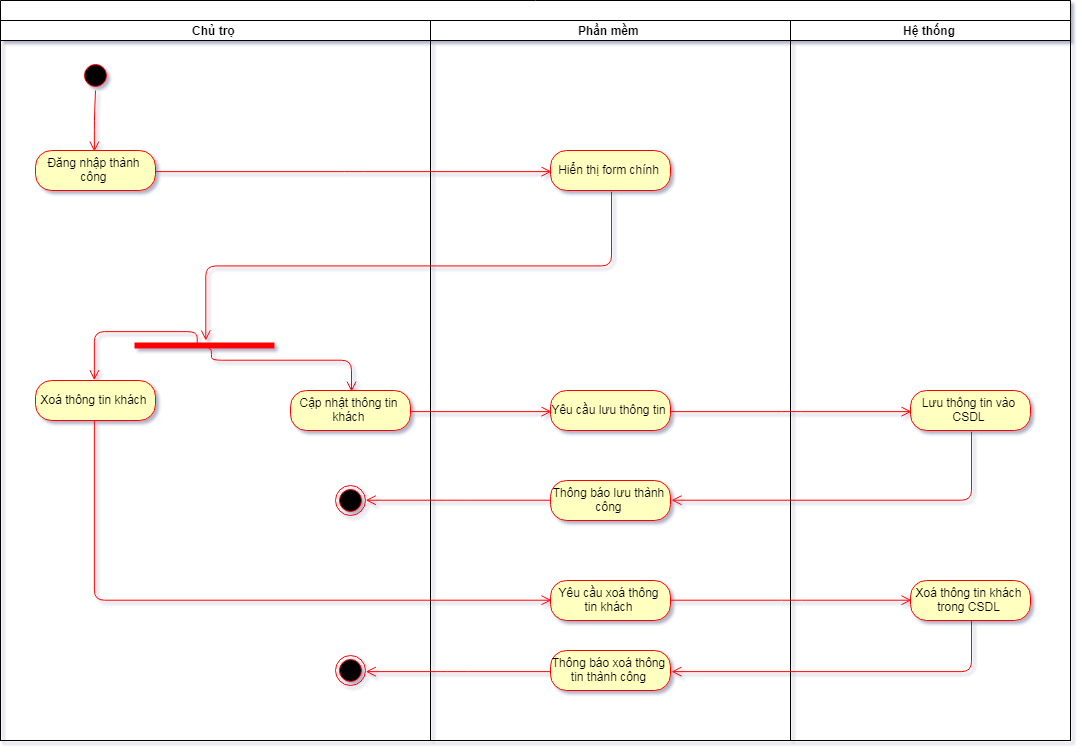

The diagram above was exported from draw.io. Its source (the exported page's mxGraphModel, read from the mxfile embedded in the PNG):
<mxGraphModel dx="2149" dy="1546" grid="1" gridSize="10" guides="1" tooltips="1" connect="1" arrows="1" fold="1" page="1" pageScale="1" pageWidth="827" pageHeight="1169" math="0" shadow="1">
  <root>
    <mxCell id="0" />
    <mxCell id="1" parent="0" />
    <mxCell id="2" value="" style="swimlane;html=1;childLayout=stackLayout;resizeParent=1;resizeParentMax=0;startSize=20;" vertex="1" parent="1">
      <mxGeometry x="20" y="20" width="1070" height="740" as="geometry" />
    </mxCell>
    <mxCell id="3" value="Chủ trọ" style="swimlane;html=1;startSize=20;" vertex="1" parent="2">
      <mxGeometry y="20" width="430" height="720" as="geometry" />
    </mxCell>
    <mxCell id="4" value="" style="ellipse;html=1;shape=startState;fillColor=#000000;strokeColor=#ff0000;" vertex="1" parent="3">
      <mxGeometry x="80" y="40" width="30" height="30" as="geometry" />
    </mxCell>
    <mxCell id="5" value="" style="edgeStyle=orthogonalEdgeStyle;html=1;verticalAlign=bottom;endArrow=open;endSize=8;strokeColor=#ff0000;entryX=0.5;entryY=0;entryDx=0;entryDy=0;" edge="1" parent="3" source="4" target="6">
      <mxGeometry relative="1" as="geometry">
        <mxPoint x="95" y="130" as="targetPoint" />
      </mxGeometry>
    </mxCell>
    <mxCell id="6" value="Đăng nhập thành công" style="rounded=1;whiteSpace=wrap;html=1;arcSize=40;fontColor=#000000;fillColor=#ffffc0;strokeColor=#ff0000;" vertex="1" parent="3">
      <mxGeometry x="35" y="130" width="120" height="40" as="geometry" />
    </mxCell>
    <mxCell id="7" value="" style="shape=line;html=1;strokeWidth=6;strokeColor=#ff0000;" vertex="1" parent="3">
      <mxGeometry x="134" y="320" width="140" height="10" as="geometry" />
    </mxCell>
    <mxCell id="8" value="Xoá thông tin khách" style="rounded=1;whiteSpace=wrap;html=1;arcSize=40;fontColor=#000000;fillColor=#ffffc0;strokeColor=#ff0000;" vertex="1" parent="3">
      <mxGeometry x="35" y="360" width="120" height="40" as="geometry" />
    </mxCell>
    <mxCell id="9" value="" style="html=1;verticalAlign=bottom;endArrow=open;endSize=8;strokeColor=#ff0000;entryX=0.5;entryY=0;entryDx=0;entryDy=0;edgeStyle=orthogonalEdgeStyle;exitX=0.445;exitY=0.233;exitDx=0;exitDy=0;exitPerimeter=0;" edge="1" parent="3" source="7" target="8">
      <mxGeometry relative="1" as="geometry">
        <mxPoint x="203" y="370" as="targetPoint" />
        <mxPoint x="203" y="323" as="sourcePoint" />
      </mxGeometry>
    </mxCell>
    <mxCell id="10" value="Cập nhật thông tin khách" style="rounded=1;whiteSpace=wrap;html=1;arcSize=40;fontColor=#000000;fillColor=#ffffc0;strokeColor=#ff0000;" vertex="1" parent="3">
      <mxGeometry x="290" y="370" width="120" height="40" as="geometry" />
    </mxCell>
    <mxCell id="11" value="" style="edgeStyle=orthogonalEdgeStyle;html=1;verticalAlign=bottom;endArrow=open;endSize=8;strokeColor=#ff0000;entryX=0.5;entryY=0;entryDx=0;entryDy=0;exitX=0.529;exitY=0.7;exitDx=0;exitDy=0;exitPerimeter=0;" edge="1" parent="3" source="7" target="10">
      <mxGeometry relative="1" as="geometry">
        <mxPoint x="308" y="360" as="targetPoint" />
        <mxPoint x="242" y="324" as="sourcePoint" />
        <Array as="points">
          <mxPoint x="210" y="327" />
          <mxPoint x="210" y="339" />
          <mxPoint x="350" y="339" />
        </Array>
      </mxGeometry>
    </mxCell>
    <mxCell id="12" value="" style="ellipse;html=1;shape=endState;fillColor=#000000;strokeColor=#ff0000;" vertex="1" parent="3">
      <mxGeometry x="335" y="465" width="30" height="30" as="geometry" />
    </mxCell>
    <mxCell id="13" value="" style="ellipse;html=1;shape=endState;fillColor=#000000;strokeColor=#ff0000;" vertex="1" parent="3">
      <mxGeometry x="335" y="635" width="30" height="30" as="geometry" />
    </mxCell>
    <mxCell id="14" value="Phần mềm" style="swimlane;html=1;startSize=20;" vertex="1" parent="2">
      <mxGeometry x="430" y="20" width="360" height="720" as="geometry" />
    </mxCell>
    <mxCell id="15" value="Hiển thị form chính" style="rounded=1;whiteSpace=wrap;html=1;arcSize=40;fontColor=#000000;fillColor=#ffffc0;strokeColor=#ff0000;" vertex="1" parent="14">
      <mxGeometry x="120" y="130" width="120" height="40" as="geometry" />
    </mxCell>
    <mxCell id="16" value="Yêu cầu lưu thông tin" style="rounded=1;whiteSpace=wrap;html=1;arcSize=40;fontColor=#000000;fillColor=#ffffc0;strokeColor=#ff0000;" vertex="1" parent="14">
      <mxGeometry x="120" y="370" width="120" height="40" as="geometry" />
    </mxCell>
    <mxCell id="17" value="Thông báo lưu thành công" style="rounded=1;whiteSpace=wrap;html=1;arcSize=40;fontColor=#000000;fillColor=#ffffc0;strokeColor=#ff0000;" vertex="1" parent="14">
      <mxGeometry x="120" y="460" width="120" height="40" as="geometry" />
    </mxCell>
    <mxCell id="18" value="Yêu cầu xoá thông tin khách" style="rounded=1;whiteSpace=wrap;html=1;arcSize=40;fontColor=#000000;fillColor=#ffffc0;strokeColor=#ff0000;" vertex="1" parent="14">
      <mxGeometry x="120" y="560" width="120" height="40" as="geometry" />
    </mxCell>
    <mxCell id="19" value="Thông báo xoá thông tin thành công" style="rounded=1;whiteSpace=wrap;html=1;arcSize=40;fontColor=#000000;fillColor=#ffffc0;strokeColor=#ff0000;" vertex="1" parent="14">
      <mxGeometry x="120" y="630" width="120" height="40" as="geometry" />
    </mxCell>
    <mxCell id="20" value="Hệ thống" style="swimlane;html=1;startSize=20;" vertex="1" parent="2">
      <mxGeometry x="790" y="20" width="280" height="720" as="geometry" />
    </mxCell>
    <mxCell id="21" value="Lưu thông tin vào CSDL" style="rounded=1;whiteSpace=wrap;html=1;arcSize=40;fontColor=#000000;fillColor=#ffffc0;strokeColor=#ff0000;" vertex="1" parent="20">
      <mxGeometry x="120" y="370" width="120" height="40" as="geometry" />
    </mxCell>
    <mxCell id="22" value="Xoá thông tin khách trong CSDL" style="rounded=1;whiteSpace=wrap;html=1;arcSize=40;fontColor=#000000;fillColor=#ffffc0;strokeColor=#ff0000;" vertex="1" parent="20">
      <mxGeometry x="120" y="560" width="120" height="40" as="geometry" />
    </mxCell>
    <mxCell id="23" value="" style="edgeStyle=orthogonalEdgeStyle;html=1;verticalAlign=bottom;endArrow=open;endSize=8;strokeColor=#ff0000;entryX=0;entryY=0.5;entryDx=0;entryDy=0;" edge="1" parent="2" source="6" target="15">
      <mxGeometry relative="1" as="geometry">
        <mxPoint x="95" y="250" as="targetPoint" />
      </mxGeometry>
    </mxCell>
    <mxCell id="24" value="" style="edgeStyle=orthogonalEdgeStyle;html=1;verticalAlign=bottom;endArrow=open;endSize=8;strokeColor=#ff0000;exitX=0.5;exitY=1;exitDx=0;exitDy=0;" edge="1" parent="2" source="15" target="7">
      <mxGeometry relative="1" as="geometry">
        <mxPoint x="201.33333333333337" y="239.83333333333337" as="targetPoint" />
      </mxGeometry>
    </mxCell>
    <mxCell id="25" value="" style="edgeStyle=orthogonalEdgeStyle;html=1;verticalAlign=bottom;endArrow=open;endSize=8;strokeColor=#ff0000;entryX=0;entryY=0.5;entryDx=0;entryDy=0;" edge="1" parent="2" source="10" target="16">
      <mxGeometry relative="1" as="geometry">
        <mxPoint x="350" y="490" as="targetPoint" />
      </mxGeometry>
    </mxCell>
    <mxCell id="26" value="" style="edgeStyle=orthogonalEdgeStyle;html=1;verticalAlign=bottom;endArrow=open;endSize=8;strokeColor=#ff0000;entryX=0;entryY=0.5;entryDx=0;entryDy=0;" edge="1" parent="2" source="16" target="21">
      <mxGeometry relative="1" as="geometry">
        <mxPoint x="610" y="510" as="targetPoint" />
      </mxGeometry>
    </mxCell>
    <mxCell id="27" value="" style="edgeStyle=orthogonalEdgeStyle;html=1;verticalAlign=bottom;endArrow=open;endSize=8;strokeColor=#ff0000;entryX=1;entryY=0.5;entryDx=0;entryDy=0;exitX=0.5;exitY=1;exitDx=0;exitDy=0;" edge="1" parent="2" source="21" target="17">
      <mxGeometry relative="1" as="geometry">
        <mxPoint x="970" y="480" as="targetPoint" />
      </mxGeometry>
    </mxCell>
    <mxCell id="28" value="" style="edgeStyle=orthogonalEdgeStyle;html=1;verticalAlign=bottom;endArrow=open;endSize=8;strokeColor=#ff0000;entryX=1;entryY=0.5;entryDx=0;entryDy=0;" edge="1" parent="2" source="17" target="12">
      <mxGeometry relative="1" as="geometry">
        <mxPoint x="610" y="580" as="targetPoint" />
      </mxGeometry>
    </mxCell>
    <mxCell id="29" value="" style="edgeStyle=orthogonalEdgeStyle;html=1;verticalAlign=bottom;endArrow=open;endSize=8;strokeColor=#ff0000;entryX=0;entryY=0.5;entryDx=0;entryDy=0;exitX=0.5;exitY=1;exitDx=0;exitDy=0;" edge="1" parent="2" source="8" target="18">
      <mxGeometry relative="1" as="geometry">
        <mxPoint x="204" y="490" as="targetPoint" />
      </mxGeometry>
    </mxCell>
    <mxCell id="30" value="" style="edgeStyle=orthogonalEdgeStyle;html=1;verticalAlign=bottom;endArrow=open;endSize=8;strokeColor=#ff0000;entryX=0;entryY=0.5;entryDx=0;entryDy=0;" edge="1" parent="2" source="18" target="22">
      <mxGeometry relative="1" as="geometry">
        <mxPoint x="610" y="680" as="targetPoint" />
      </mxGeometry>
    </mxCell>
    <mxCell id="31" value="" style="edgeStyle=orthogonalEdgeStyle;html=1;verticalAlign=bottom;endArrow=open;endSize=8;strokeColor=#ff0000;entryX=1;entryY=0.5;entryDx=0;entryDy=0;exitX=0.5;exitY=1;exitDx=0;exitDy=0;" edge="1" parent="2" source="22" target="19">
      <mxGeometry relative="1" as="geometry">
        <mxPoint x="970" y="670" as="targetPoint" />
      </mxGeometry>
    </mxCell>
    <mxCell id="32" value="" style="edgeStyle=orthogonalEdgeStyle;html=1;verticalAlign=bottom;endArrow=open;endSize=8;strokeColor=#ff0000;entryX=1;entryY=0.5;entryDx=0;entryDy=0;" edge="1" parent="2" source="19" target="13">
      <mxGeometry relative="1" as="geometry">
        <mxPoint x="610" y="750" as="targetPoint" />
      </mxGeometry>
    </mxCell>
  </root>
</mxGraphModel>